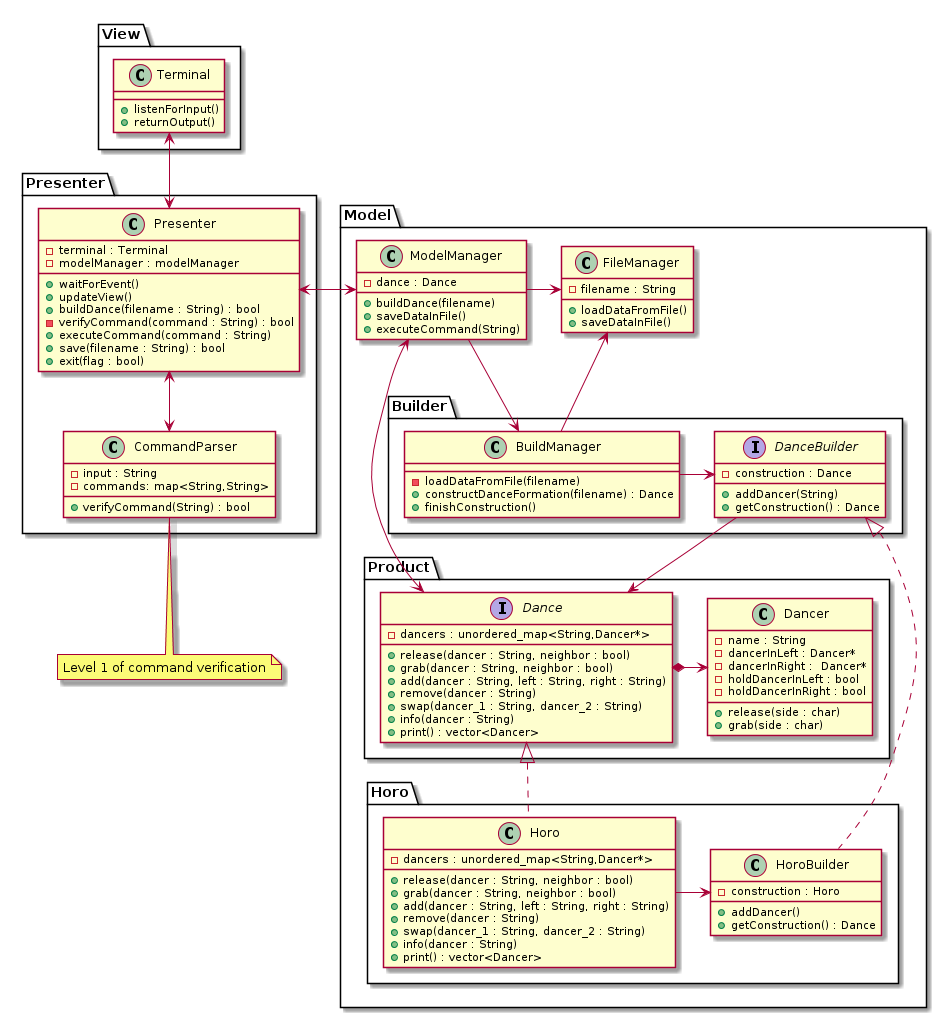

The diagram above was rendered by PlantUML. Its source (embedded in the PNG):
@startuml


package View {
class Terminal {
+ listenForInput()
+ returnOutput()
}
}

package Presenter {

class Presenter {
- terminal : Terminal
- modelManager : modelManager
+ waitForEvent()
+ updateView()
+ buildDance(filename : String) : bool
- verifyCommand(command : String) : bool
+ executeCommand(command : String)
+ save(filename : String) : bool
+ exit(flag : bool)
}

class CommandParser {
- input : String
- commands: map<String,String>
+ verifyCommand(String) : bool
}
}

package Model {

class ModelManager {
- dance : Dance
+ buildDance(filename)
+ saveDataInFile()
+ executeCommand(String)
}

class FileManager {
- filename : String
+ loadDataFromFile()
+ saveDataInFile()
}

package Builder {
class BuildManager {
- loadDataFromFile(filename)
+ constructDanceFormation(filename) : Dance
+ finishConstruction()
}

interface DanceBuilder {
- construction : Dance
+ addDancer(String)
+ getConstruction() : Dance
}
}

package Product {
class Dancer {
- name : String
- dancerInLeft : Dancer* 
- dancerInRight :  Dancer* 
- holdDancerInLeft : bool
- holdDancerInRight : bool
+ release(side : char)
+ grab(side : char)
}

interface Dance {
- dancers : unordered_map<String,Dancer*>
+ release(dancer : String, neighbor : bool)
+ grab(dancer : String, neighbor : bool)
+ add(dancer : String, left : String, right : String)
+ remove(dancer : String)
+ swap(dancer_1 : String, dancer_2 : String)
+ info(dancer : String)
+ print() : vector<Dancer>
}
}

package Horo {
class Horo implements Dance {
- dancers : unordered_map<String,Dancer*>
+ release(dancer : String, neighbor : bool)
+ grab(dancer : String, neighbor : bool)
+ add(dancer : String, left : String, right : String)
+ remove(dancer : String)
+ swap(dancer_1 : String, dancer_2 : String)
+ info(dancer : String)
+ print() : vector<Dancer>
}

class HoroBuilder {
- construction : Horo
+ addDancer()
+ getConstruction() : Dance
}
}
}

Terminal <--> Presenter
Presenter <-down-> CommandParser
ModelManager <-left-> Presenter
ModelManager <--> Dance
ModelManager -right-> FileManager
FileManager <-- BuildManager
ModelManager -right-> BuildManager
BuildManager -right-> DanceBuilder
DanceBuilder --> Dance
HoroBuilder .left.|> DanceBuilder
Dancer <-right-* Dance
Horo -right-> HoroBuilder


note bottom of CommandParser : Level 1 of command verification
@enduml